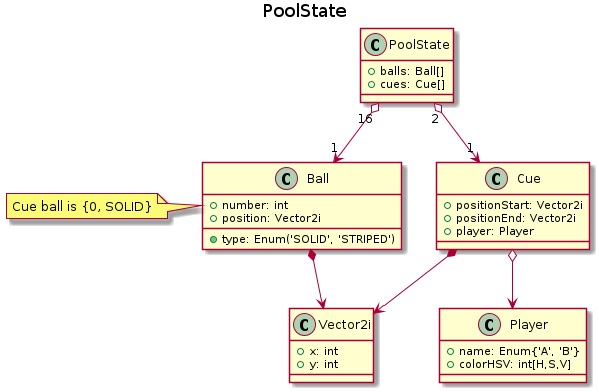

The diagram above was rendered by PlantUML. Its source (embedded in the PNG):
@startuml pull_state_cd
title PoolState

class Vector2i {
    + x: int
    + y: int
}

class Player {
    + name: Enum{'A', 'B'}
    + colorHSV: int[H,S,V]
}

class Cue {
    + positionStart: Vector2i
    + positionEnd: Vector2i
    + player: Player
}

note left of Ball
    Cue ball is {0, SOLID}
end note

class Ball {
    + number: int
    + position: Vector2i
    + type: Enum('SOLID', 'STRIPED')
}

Cue o--> Player
Cue *--> Vector2i
Ball *--> Vector2i

class PoolState {
    + balls: Ball[]
    + cues: Cue[]
}

PoolState "16" o--> "1" Ball
PoolState "2" o--> "1" Cue

@enduml